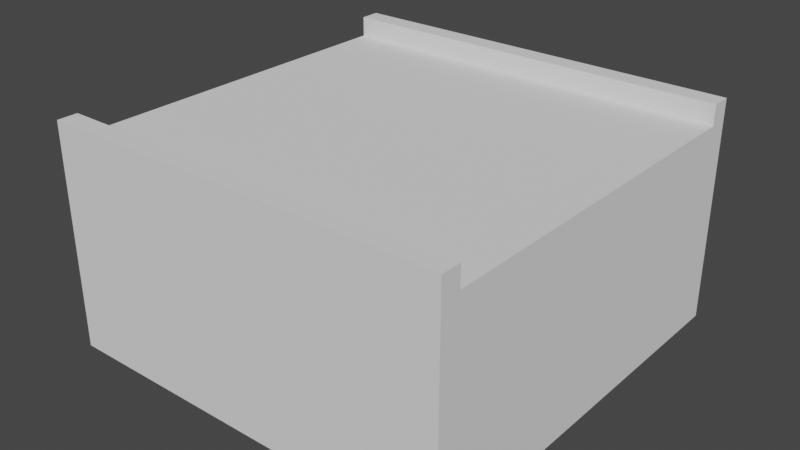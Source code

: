 # Source: line_long.blend  (saved by Blender 2.93.21; exported with 4.5.12 LTS)
import bpy
from mathutils import Matrix  # noqa: F401  (used for matrix-valued properties, if any)

bpy.ops.wm.read_factory_settings(use_empty=True)
scene = bpy.context.scene
scene.name = 'Scene'

# ---- collections
col_collection = bpy.data.collections.new('Collection'); scene.collection.children.link(col_collection)

# ---- world
world_world = bpy.data.worlds.new('World'); scene.world = world_world
world_world.use_nodes = True; world_world.node_tree.nodes.clear()
_N = world_world.node_tree.nodes; _L = world_world.node_tree.links
n0 = _N.new('ShaderNodeOutputWorld'); n0.name = 'World Output'; n0.location = (300, 300)
n1 = _N.new('ShaderNodeBackground'); n1.name = 'Background'; n1.location = (10, 300)
n1.inputs[0].default_value = (0.05088, 0.05088, 0.05088, 1.0)
_L.new(n1.outputs[0], n0.inputs[0])
n0.is_active_output = True
world_world.color = (0.05088, 0.05088, 0.05088)
world_world.use_sun_shadow = False
world_world.sun_shadow_jitter_overblur = 0.0

# ---- meshes
me_plane_021 = bpy.data.meshes.new('Plane.021')
me_plane_021.from_pydata([(-6.0, -6.0, 0.0), (6.0, -6.0, 0.0), (-6.0, 6.0, 0.0), (6.0, 6.0, 0.0), (-6.0, 6.0, 6.0), (-6.0, -6.0, 6.0), (6.0, -6.0, 6.0), (6.0, 6.0, 6.0), (-6.0, 5.4, 6.0), (6.0, 5.4, 6.0), (6.0, -5.4, 6.0), (-6.0, -5.4, 6.0), (-6.0, -5.4, 6.6), (-6.0, -6.0, 6.6), (6.0, -6.0, 6.6), (6.0, 5.4, 6.6), (6.0, 6.0, 6.6), (-6.0, 6.0, 6.6), (-6.0, 5.4, 6.6), (6.0, -5.4, 6.6)], [], [(0, 2, 3, 1), (3, 2, 4, 7), (0, 1, 6, 5), (1, 3, 7, 9, 10, 6), (2, 0, 5, 11, 8, 4), (15, 16, 17, 18), (10, 9, 8, 11), (11, 5, 13, 12), (7, 4, 17, 16), (6, 10, 19, 14), (5, 6, 14, 13), (9, 7, 16, 15), (10, 11, 12, 19), (12, 13, 14, 19), (4, 8, 18, 17), (15, 18, 8, 9)])
_uv = me_plane_021.uv_layers.new(name='UVMap')
_uv.uv.foreach_set('vector', [0.0, 0.0, 0.0, 1.0, 1.0, 1.0, 1.0, 0.0, 1.0, 1.0, 0.0, 1.0, 0.0, 1.0, 1.0, 1.0, 0.0, 0.0, 1.0, 0.0, 1.0, 0.0, 0.0, 0.0, 1.0, 0.0, 1.0, 1.0, 1.0, 1.0, 1.0, 0.9293, 1.0, 0.07214, 1.0, 0.0, 0.0, 1.0, 0.0, 0.0, 0.0, 0.0, 0.0, 0.06147, 0.0, 0.9401, 0.0, 1.0, 1.0, 0.9293, 1.0, 1.0, 0.0, 1.0, 0.0, 0.9401, 1.0, 0.07214, 1.0, 0.9293, 0.0, 0.9401, 0.0, 0.06147, 0.0, 0.06147, 0.0, 0.0, 0.0, 0.0, 0.0, 0.06147, 1.0, 1.0, 0.0, 1.0, 0.0, 1.0, 1.0, 1.0, 1.0, 0.0, 1.0, 0.07214, 1.0, 0.07214, 1.0, 0.0, 0.0, 0.0, 1.0, 0.0, 1.0, 0.0, 0.0, 0.0, 1.0, 0.9293, 1.0, 1.0, 1.0, 1.0, 1.0, 0.9293, 1.0, 0.07214, 0.0, 0.06147, 0.0, 0.06147, 1.0, 0.07214, 0.0, 0.06147, 0.0, 0.0, 1.0, 0.0, 1.0, 0.07214, 0.0, 1.0, 0.0, 0.9401, 0.0, 0.9401, 0.0, 1.0, 1.0, 0.9293, 0.0, 0.9401, 0.0, 0.9401, 1.0, 0.9293])
me_plane_021.use_remesh_fix_poles = True
me_plane_021.use_remesh_preserve_attributes = False
me_plane_021.update()

# ---- objects
ob_line_long = bpy.data.objects.new('line long', me_plane_021)

# ---- transforms, parenting, visibility, modifiers, constraints
ob_line_long.location = (0.0, 0.0, 0.0)

# ---- collection membership
col_collection.objects.link(ob_line_long)

# ---- scene / render settings (as saved in the file)
scene.frame_start = 1; scene.frame_end = 250; scene.frame_set(1)
scene.render.engine = 'BLENDER_EEVEE_NEXT'
scene.cycles.use_denoising = False
scene.cycles.samples = 128
scene.cycles.sampling_pattern = 'TABULATED_SOBOL'
scene.cycles.use_adaptive_sampling = False
scene.cycles.use_light_tree = False
scene.view_settings.view_transform = 'Filmic'
bpy.context.view_layer.update()

# ---- added for rendering (the .blend has no active camera and no usable light): camera, sun
cam_auto = bpy.data.cameras.new('AutoCamera')
cam_auto.lens = 50.0
cam_auto.sensor_width = 36.0
cam_auto.clip_end = 1000.0
ob_auto_camera = bpy.data.objects.new('AutoCamera', cam_auto)
scene.collection.objects.link(ob_auto_camera)
ob_auto_camera.location = (16.8472, -20.2167, 16.7778)
ob_auto_camera.rotation_euler = (1.09748, -7.21219e-08, 0.694738)
scene.camera = ob_auto_camera
light_auto_sun = bpy.data.lights.new('AutoSun', 'SUN')
light_auto_sun.energy = 3.0
light_auto_sun.angle = 0.0523599
ob_auto_sun = bpy.data.objects.new('AutoSun', light_auto_sun)
scene.collection.objects.link(ob_auto_sun)
ob_auto_sun.rotation_euler = (0.872665, 0.174533, 0.523599)
bpy.context.view_layer.update()
